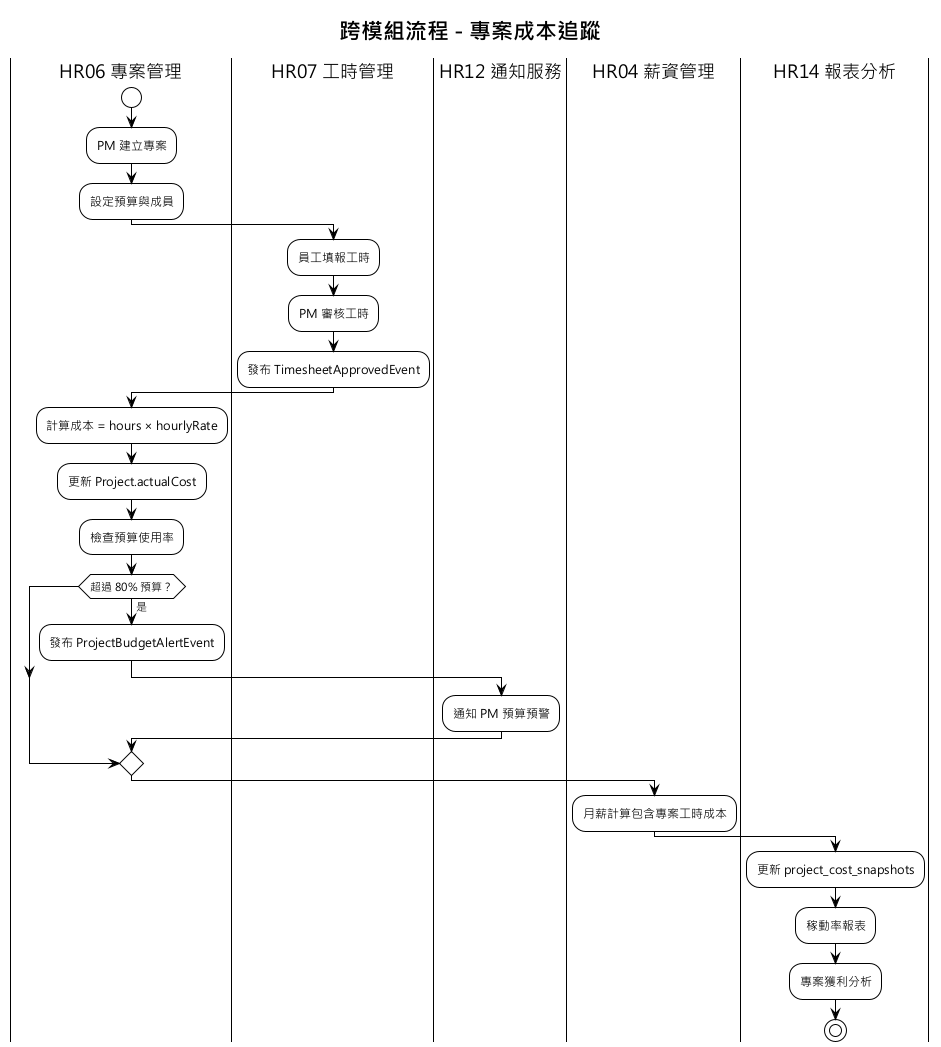

The diagram above was rendered by PlantUML. Its source (embedded in the PNG):
@startuml
!theme plain
skinparam defaultFontName "Microsoft JhengHei"

title 跨模組流程 - 專案成本追蹤

|HR06 專案管理|
start
:PM 建立專案;
:設定預算與成員;

|HR07 工時管理|
:員工填報工時;
:PM 審核工時;
:發布 TimesheetApprovedEvent;

|HR06 專案管理|
:計算成本 = hours × hourlyRate;
:更新 Project.actualCost;
:檢查預算使用率;

if (超過 80% 預算？) then (是)
  :發布 ProjectBudgetAlertEvent;

  |HR12 通知服務|
  :通知 PM 預算預警;
endif

|HR04 薪資管理|
:月薪計算包含專案工時成本;

|HR14 報表分析|
:更新 project_cost_snapshots;
:稼動率報表;
:專案獲利分析;

stop
@enduml